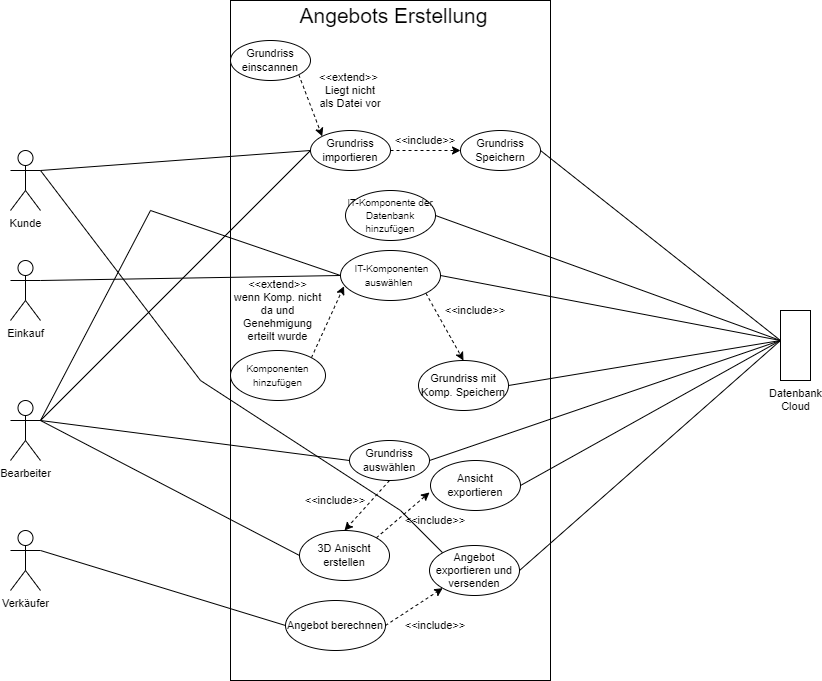

The diagram above was exported from draw.io. Its source (the exported page's mxGraphModel, read from the mxfile embedded in the PNG):
<mxGraphModel dx="1102" dy="865" grid="1" gridSize="10" guides="1" tooltips="1" connect="1" arrows="1" fold="1" page="1" pageScale="1" pageWidth="827" pageHeight="1169" math="0" shadow="0">
  <root>
    <mxCell id="0" />
    <mxCell id="1" parent="0" />
    <mxCell id="YPL-xU4Eonl8nfXtQO31-1" value="" style="rounded=0;whiteSpace=wrap;html=1;fontSize=11;" parent="1" vertex="1">
      <mxGeometry x="240" y="40" width="320" height="680" as="geometry" />
    </mxCell>
    <mxCell id="YPL-xU4Eonl8nfXtQO31-3" style="rounded=0;orthogonalLoop=1;jettySize=auto;html=1;exitX=1;exitY=0.3333333333333333;exitDx=0;exitDy=0;exitPerimeter=0;entryX=0;entryY=0.5;entryDx=0;entryDy=0;endArrow=none;endFill=0;fontSize=11;" parent="1" source="YPL-xU4Eonl8nfXtQO31-7" target="YPL-xU4Eonl8nfXtQO31-12" edge="1">
      <mxGeometry relative="1" as="geometry" />
    </mxCell>
    <mxCell id="YPL-xU4Eonl8nfXtQO31-4" style="edgeStyle=none;rounded=0;orthogonalLoop=1;jettySize=auto;html=1;exitX=1;exitY=0.3333333333333333;exitDx=0;exitDy=0;exitPerimeter=0;entryX=0;entryY=0.5;entryDx=0;entryDy=0;fontSize=11;endArrow=none;endFill=0;" parent="1" source="YPL-xU4Eonl8nfXtQO31-7" target="YPL-xU4Eonl8nfXtQO31-21" edge="1">
      <mxGeometry relative="1" as="geometry" />
    </mxCell>
    <mxCell id="YPL-xU4Eonl8nfXtQO31-5" style="edgeStyle=none;rounded=0;orthogonalLoop=1;jettySize=auto;html=1;exitX=1;exitY=0.3333333333333333;exitDx=0;exitDy=0;exitPerimeter=0;entryX=0;entryY=0.5;entryDx=0;entryDy=0;startArrow=none;startFill=0;endArrow=none;endFill=0;" parent="1" source="YPL-xU4Eonl8nfXtQO31-7" target="YPL-xU4Eonl8nfXtQO31-23" edge="1">
      <mxGeometry relative="1" as="geometry">
        <Array as="points">
          <mxPoint x="160" y="250" />
        </Array>
      </mxGeometry>
    </mxCell>
    <mxCell id="YPL-xU4Eonl8nfXtQO31-6" style="edgeStyle=none;rounded=0;orthogonalLoop=1;jettySize=auto;html=1;exitX=1;exitY=0.3333333333333333;exitDx=0;exitDy=0;exitPerimeter=0;entryX=0;entryY=0.5;entryDx=0;entryDy=0;startArrow=none;startFill=0;endArrow=none;endFill=0;" parent="1" source="YPL-xU4Eonl8nfXtQO31-7" target="YPL-xU4Eonl8nfXtQO31-28" edge="1">
      <mxGeometry relative="1" as="geometry" />
    </mxCell>
    <mxCell id="YPL-xU4Eonl8nfXtQO31-7" value="Bearbeiter" style="shape=umlActor;verticalLabelPosition=bottom;verticalAlign=top;html=1;outlineConnect=0;fontSize=11;" parent="1" vertex="1">
      <mxGeometry x="20" y="440" width="30" height="60" as="geometry" />
    </mxCell>
    <mxCell id="YPL-xU4Eonl8nfXtQO31-8" style="edgeStyle=none;rounded=0;orthogonalLoop=1;jettySize=auto;html=1;exitX=0;exitY=0.3333333333333333;exitDx=0;exitDy=0;exitPerimeter=0;entryX=1;entryY=0.5;entryDx=0;entryDy=0;fontSize=10;endArrow=none;endFill=0;" parent="1" source="YPL-xU4Eonl8nfXtQO31-10" target="YPL-xU4Eonl8nfXtQO31-23" edge="1">
      <mxGeometry relative="1" as="geometry" />
    </mxCell>
    <mxCell id="YPL-xU4Eonl8nfXtQO31-9" style="edgeStyle=none;rounded=0;orthogonalLoop=1;jettySize=auto;html=1;exitX=0;exitY=0.3333333333333333;exitDx=0;exitDy=0;exitPerimeter=0;entryX=1;entryY=0.5;entryDx=0;entryDy=0;startArrow=none;startFill=0;endArrow=none;endFill=0;" parent="1" source="YPL-xU4Eonl8nfXtQO31-10" target="YPL-xU4Eonl8nfXtQO31-26" edge="1">
      <mxGeometry relative="1" as="geometry" />
    </mxCell>
    <mxCell id="YPL-xU4Eonl8nfXtQO31-10" value="&lt;div&gt;Datenbank&lt;/div&gt;&lt;div&gt;Cloud&lt;br&gt;&lt;/div&gt;" style="shape=umlActor;verticalLabelPosition=bottom;verticalAlign=top;html=1;outlineConnect=0;fontSize=11;" parent="1" vertex="1">
      <mxGeometry x="790" y="360" width="30" height="60" as="geometry" />
    </mxCell>
    <mxCell id="YPL-xU4Eonl8nfXtQO31-11" style="edgeStyle=none;rounded=0;orthogonalLoop=1;jettySize=auto;html=1;exitX=1;exitY=0.5;exitDx=0;exitDy=0;entryX=0;entryY=0.5;entryDx=0;entryDy=0;endArrow=classic;endFill=1;dashed=1;fontSize=11;" parent="1" source="YPL-xU4Eonl8nfXtQO31-12" target="YPL-xU4Eonl8nfXtQO31-14" edge="1">
      <mxGeometry relative="1" as="geometry" />
    </mxCell>
    <mxCell id="YPL-xU4Eonl8nfXtQO31-12" value="Grundriss importieren" style="ellipse;whiteSpace=wrap;html=1;fontSize=11;" parent="1" vertex="1">
      <mxGeometry x="320" y="170" width="80" height="40" as="geometry" />
    </mxCell>
    <mxCell id="YPL-xU4Eonl8nfXtQO31-13" style="edgeStyle=none;rounded=0;orthogonalLoop=1;jettySize=auto;html=1;exitX=1;exitY=0.5;exitDx=0;exitDy=0;entryX=0;entryY=0.3333333333333333;entryDx=0;entryDy=0;entryPerimeter=0;endArrow=none;endFill=0;fontSize=11;" parent="1" source="YPL-xU4Eonl8nfXtQO31-14" target="YPL-xU4Eonl8nfXtQO31-10" edge="1">
      <mxGeometry relative="1" as="geometry" />
    </mxCell>
    <mxCell id="YPL-xU4Eonl8nfXtQO31-14" value="Grundriss Speichern" style="ellipse;whiteSpace=wrap;html=1;fontSize=11;" parent="1" vertex="1">
      <mxGeometry x="470" y="170" width="80" height="40" as="geometry" />
    </mxCell>
    <mxCell id="YPL-xU4Eonl8nfXtQO31-15" value="&amp;lt;&amp;lt;include&amp;gt;&amp;gt;" style="text;html=1;strokeColor=none;fillColor=none;align=center;verticalAlign=middle;whiteSpace=wrap;rounded=0;fontSize=11;" parent="1" vertex="1">
      <mxGeometry x="410" y="170" width="50" height="20" as="geometry" />
    </mxCell>
    <mxCell id="YPL-xU4Eonl8nfXtQO31-16" style="edgeStyle=none;rounded=0;orthogonalLoop=1;jettySize=auto;html=1;exitX=1;exitY=1;exitDx=0;exitDy=0;entryX=0;entryY=0;entryDx=0;entryDy=0;dashed=1;endArrow=classic;endFill=1;fontSize=11;startArrow=none;startFill=0;" parent="1" source="YPL-xU4Eonl8nfXtQO31-17" target="YPL-xU4Eonl8nfXtQO31-12" edge="1">
      <mxGeometry relative="1" as="geometry" />
    </mxCell>
    <mxCell id="YPL-xU4Eonl8nfXtQO31-17" value="Grundriss einscannen" style="ellipse;whiteSpace=wrap;html=1;fontSize=11;" parent="1" vertex="1">
      <mxGeometry x="240" y="80" width="80" height="40" as="geometry" />
    </mxCell>
    <mxCell id="YPL-xU4Eonl8nfXtQO31-18" value="&amp;lt;&amp;lt;extend&amp;gt;&amp;gt;&amp;nbsp;&lt;br&gt;Liegt nicht als Datei vor" style="text;html=1;strokeColor=none;fillColor=none;align=center;verticalAlign=middle;whiteSpace=wrap;rounded=0;fontSize=11;" parent="1" vertex="1">
      <mxGeometry x="335" y="120" width="50" height="20" as="geometry" />
    </mxCell>
    <mxCell id="YPL-xU4Eonl8nfXtQO31-19" style="edgeStyle=none;rounded=0;orthogonalLoop=1;jettySize=auto;html=1;exitX=1;exitY=0.5;exitDx=0;exitDy=0;entryX=0;entryY=0.3333333333333333;entryDx=0;entryDy=0;entryPerimeter=0;fontSize=11;endArrow=none;endFill=0;" parent="1" source="YPL-xU4Eonl8nfXtQO31-21" target="YPL-xU4Eonl8nfXtQO31-10" edge="1">
      <mxGeometry relative="1" as="geometry" />
    </mxCell>
    <mxCell id="YPL-xU4Eonl8nfXtQO31-20" style="edgeStyle=none;rounded=0;orthogonalLoop=1;jettySize=auto;html=1;exitX=0.5;exitY=1;exitDx=0;exitDy=0;entryX=0.5;entryY=0;entryDx=0;entryDy=0;dashed=1;fontSize=10;endArrow=classic;endFill=1;" parent="1" source="YPL-xU4Eonl8nfXtQO31-21" target="YPL-xU4Eonl8nfXtQO31-28" edge="1">
      <mxGeometry relative="1" as="geometry" />
    </mxCell>
    <mxCell id="YPL-xU4Eonl8nfXtQO31-21" value="Grundriss auswählen" style="ellipse;whiteSpace=wrap;html=1;fontSize=11;" parent="1" vertex="1">
      <mxGeometry x="359" y="480" width="80" height="40" as="geometry" />
    </mxCell>
    <mxCell id="YPL-xU4Eonl8nfXtQO31-22" style="edgeStyle=none;rounded=0;orthogonalLoop=1;jettySize=auto;html=1;exitX=1;exitY=1;exitDx=0;exitDy=0;entryX=0.5;entryY=0;entryDx=0;entryDy=0;fontSize=10;endArrow=classic;endFill=1;dashed=1;" parent="1" source="YPL-xU4Eonl8nfXtQO31-23" target="YPL-xU4Eonl8nfXtQO31-26" edge="1">
      <mxGeometry relative="1" as="geometry" />
    </mxCell>
    <mxCell id="YPL-xU4Eonl8nfXtQO31-23" value="&lt;font style=&quot;font-size: 10px&quot;&gt;&amp;nbsp;IT-Komponenten auswählen&amp;nbsp;&lt;br&gt;&lt;/font&gt;" style="ellipse;whiteSpace=wrap;html=1;fontSize=11;" parent="1" vertex="1">
      <mxGeometry x="350" y="290" width="100" height="50" as="geometry" />
    </mxCell>
    <mxCell id="YPL-xU4Eonl8nfXtQO31-24" style="edgeStyle=none;rounded=0;orthogonalLoop=1;jettySize=auto;html=1;exitX=1;exitY=0.5;exitDx=0;exitDy=0;entryX=0;entryY=0.3333333333333333;entryDx=0;entryDy=0;entryPerimeter=0;fontSize=10;endArrow=none;endFill=0;" parent="1" source="YPL-xU4Eonl8nfXtQO31-25" target="YPL-xU4Eonl8nfXtQO31-10" edge="1">
      <mxGeometry relative="1" as="geometry" />
    </mxCell>
    <mxCell id="YPL-xU4Eonl8nfXtQO31-25" value="&lt;font style=&quot;font-size: 10px;&quot;&gt;IT-Komponente der Datenbank hinzufügen&lt;br&gt;&lt;/font&gt;" style="ellipse;whiteSpace=wrap;html=1;fontSize=11;" parent="1" vertex="1">
      <mxGeometry x="355" y="230" width="90" height="50" as="geometry" />
    </mxCell>
    <mxCell id="YPL-xU4Eonl8nfXtQO31-26" value="Grundriss mit Komp. Speichern" style="ellipse;whiteSpace=wrap;html=1;fontSize=11;" parent="1" vertex="1">
      <mxGeometry x="428" y="400" width="90" height="50" as="geometry" />
    </mxCell>
    <mxCell id="YPL-xU4Eonl8nfXtQO31-27" style="edgeStyle=none;rounded=0;orthogonalLoop=1;jettySize=auto;html=1;exitX=1;exitY=0;exitDx=0;exitDy=0;entryX=-0.011;entryY=0.639;entryDx=0;entryDy=0;dashed=1;fontSize=10;endArrow=classic;endFill=1;entryPerimeter=0;" parent="1" source="YPL-xU4Eonl8nfXtQO31-28" target="YPL-xU4Eonl8nfXtQO31-30" edge="1">
      <mxGeometry relative="1" as="geometry" />
    </mxCell>
    <mxCell id="YPL-xU4Eonl8nfXtQO31-28" value="3D Anischt erstellen" style="ellipse;whiteSpace=wrap;html=1;fontSize=11;" parent="1" vertex="1">
      <mxGeometry x="309" y="570" width="90" height="50" as="geometry" />
    </mxCell>
    <mxCell id="YPL-xU4Eonl8nfXtQO31-29" style="edgeStyle=none;rounded=0;orthogonalLoop=1;jettySize=auto;html=1;exitX=1;exitY=0.5;exitDx=0;exitDy=0;startArrow=none;startFill=0;endArrow=none;endFill=0;entryX=0;entryY=0.3333333333333333;entryDx=0;entryDy=0;entryPerimeter=0;" parent="1" source="YPL-xU4Eonl8nfXtQO31-30" target="YPL-xU4Eonl8nfXtQO31-10" edge="1">
      <mxGeometry relative="1" as="geometry">
        <mxPoint x="790" y="389.9999999999999" as="targetPoint" />
      </mxGeometry>
    </mxCell>
    <mxCell id="YPL-xU4Eonl8nfXtQO31-30" value="Ansicht exportieren" style="ellipse;whiteSpace=wrap;html=1;fontSize=11;" parent="1" vertex="1">
      <mxGeometry x="440" y="500" width="90" height="50" as="geometry" />
    </mxCell>
    <mxCell id="YPL-xU4Eonl8nfXtQO31-31" style="edgeStyle=none;rounded=0;orthogonalLoop=1;jettySize=auto;html=1;exitX=1;exitY=0.5;exitDx=0;exitDy=0;entryX=0;entryY=1;entryDx=0;entryDy=0;dashed=1;fontSize=10;endArrow=classic;endFill=1;" parent="1" source="YPL-xU4Eonl8nfXtQO31-32" target="YPL-xU4Eonl8nfXtQO31-35" edge="1">
      <mxGeometry relative="1" as="geometry" />
    </mxCell>
    <mxCell id="YPL-xU4Eonl8nfXtQO31-32" value="Angebot berechnen" style="ellipse;whiteSpace=wrap;html=1;fontSize=11;" parent="1" vertex="1">
      <mxGeometry x="295" y="640" width="100" height="50" as="geometry" />
    </mxCell>
    <mxCell id="YPL-xU4Eonl8nfXtQO31-33" style="edgeStyle=none;rounded=0;orthogonalLoop=1;jettySize=auto;html=1;exitX=1;exitY=0.5;exitDx=0;exitDy=0;entryX=0;entryY=0.3333333333333333;entryDx=0;entryDy=0;entryPerimeter=0;startArrow=none;startFill=0;endArrow=none;endFill=0;" parent="1" source="YPL-xU4Eonl8nfXtQO31-35" target="YPL-xU4Eonl8nfXtQO31-10" edge="1">
      <mxGeometry relative="1" as="geometry" />
    </mxCell>
    <mxCell id="YPL-xU4Eonl8nfXtQO31-34" style="edgeStyle=none;rounded=0;orthogonalLoop=1;jettySize=auto;html=1;exitX=0;exitY=0;exitDx=0;exitDy=0;entryX=1;entryY=0.3333333333333333;entryDx=0;entryDy=0;entryPerimeter=0;startArrow=none;startFill=0;endArrow=none;endFill=0;" parent="1" source="YPL-xU4Eonl8nfXtQO31-35" target="YPL-xU4Eonl8nfXtQO31-37" edge="1">
      <mxGeometry relative="1" as="geometry">
        <Array as="points">
          <mxPoint x="410" y="550" />
          <mxPoint x="210" y="420" />
        </Array>
      </mxGeometry>
    </mxCell>
    <mxCell id="YPL-xU4Eonl8nfXtQO31-35" value="&lt;div&gt;Angebot&lt;br&gt;&lt;/div&gt;&lt;div&gt;exportieren und versenden&lt;/div&gt;" style="ellipse;whiteSpace=wrap;html=1;fontSize=11;" parent="1" vertex="1">
      <mxGeometry x="439" y="585" width="90" height="50" as="geometry" />
    </mxCell>
    <mxCell id="YPL-xU4Eonl8nfXtQO31-36" style="rounded=0;orthogonalLoop=1;jettySize=auto;html=1;exitX=1;exitY=0.3333333333333333;exitDx=0;exitDy=0;exitPerimeter=0;entryX=0;entryY=0.5;entryDx=0;entryDy=0;endArrow=none;endFill=0;" parent="1" source="YPL-xU4Eonl8nfXtQO31-37" target="YPL-xU4Eonl8nfXtQO31-12" edge="1">
      <mxGeometry relative="1" as="geometry" />
    </mxCell>
    <mxCell id="YPL-xU4Eonl8nfXtQO31-37" value="Kunde" style="shape=umlActor;verticalLabelPosition=bottom;verticalAlign=top;html=1;outlineConnect=0;fontSize=11;" parent="1" vertex="1">
      <mxGeometry x="20" y="190" width="30" height="60" as="geometry" />
    </mxCell>
    <mxCell id="YPL-xU4Eonl8nfXtQO31-38" style="edgeStyle=none;rounded=0;orthogonalLoop=1;jettySize=auto;html=1;exitX=1;exitY=0.3333333333333333;exitDx=0;exitDy=0;exitPerimeter=0;entryX=0;entryY=0.5;entryDx=0;entryDy=0;startArrow=none;startFill=0;endArrow=none;endFill=0;" parent="1" source="YPL-xU4Eonl8nfXtQO31-39" target="YPL-xU4Eonl8nfXtQO31-23" edge="1">
      <mxGeometry relative="1" as="geometry" />
    </mxCell>
    <mxCell id="YPL-xU4Eonl8nfXtQO31-39" value="Einkauf" style="shape=umlActor;verticalLabelPosition=bottom;verticalAlign=top;html=1;outlineConnect=0;fontSize=11;" parent="1" vertex="1">
      <mxGeometry x="20" y="300" width="30" height="60" as="geometry" />
    </mxCell>
    <mxCell id="YPL-xU4Eonl8nfXtQO31-40" style="edgeStyle=none;rounded=0;orthogonalLoop=1;jettySize=auto;html=1;exitX=1;exitY=0;exitDx=0;exitDy=0;entryX=0.035;entryY=0.715;entryDx=0;entryDy=0;entryPerimeter=0;startArrow=none;startFill=0;endArrow=classic;endFill=1;dashed=1;" parent="1" source="YPL-xU4Eonl8nfXtQO31-41" target="YPL-xU4Eonl8nfXtQO31-23" edge="1">
      <mxGeometry relative="1" as="geometry" />
    </mxCell>
    <mxCell id="YPL-xU4Eonl8nfXtQO31-41" value="&lt;font style=&quot;font-size: 10px&quot;&gt;Komponenten hinzufügen&lt;br&gt;&lt;/font&gt;" style="ellipse;whiteSpace=wrap;html=1;fontSize=11;" parent="1" vertex="1">
      <mxGeometry x="240" y="390" width="95" height="50" as="geometry" />
    </mxCell>
    <mxCell id="YPL-xU4Eonl8nfXtQO31-42" value="&amp;lt;&amp;lt;extend&amp;gt;&amp;gt;&lt;br&gt;wenn Komp. nicht da und Genehmigung erteilt wurde" style="text;html=1;strokeColor=none;fillColor=none;align=center;verticalAlign=middle;whiteSpace=wrap;rounded=0;fontSize=11;" parent="1" vertex="1">
      <mxGeometry x="240" y="340" width="95" height="20" as="geometry" />
    </mxCell>
    <mxCell id="YPL-xU4Eonl8nfXtQO31-43" value="&amp;lt;&amp;lt;include&amp;gt;&amp;gt;" style="text;html=1;strokeColor=none;fillColor=none;align=center;verticalAlign=middle;whiteSpace=wrap;rounded=0;fontSize=11;" parent="1" vertex="1">
      <mxGeometry x="460" y="340" width="50" height="20" as="geometry" />
    </mxCell>
    <mxCell id="YPL-xU4Eonl8nfXtQO31-44" value="&amp;lt;&amp;lt;include&amp;gt;&amp;gt;" style="text;html=1;strokeColor=none;fillColor=none;align=center;verticalAlign=middle;whiteSpace=wrap;rounded=0;fontSize=11;" parent="1" vertex="1">
      <mxGeometry x="320" y="530" width="50" height="20" as="geometry" />
    </mxCell>
    <mxCell id="YPL-xU4Eonl8nfXtQO31-45" value="&amp;lt;&amp;lt;include&amp;gt;&amp;gt;" style="text;html=1;strokeColor=none;fillColor=none;align=center;verticalAlign=middle;whiteSpace=wrap;rounded=0;fontSize=11;" parent="1" vertex="1">
      <mxGeometry x="420" y="550" width="50" height="20" as="geometry" />
    </mxCell>
    <mxCell id="YPL-xU4Eonl8nfXtQO31-46" style="edgeStyle=none;rounded=0;orthogonalLoop=1;jettySize=auto;html=1;exitX=1;exitY=0.3333333333333333;exitDx=0;exitDy=0;exitPerimeter=0;entryX=0;entryY=0.5;entryDx=0;entryDy=0;startArrow=none;startFill=0;endArrow=none;endFill=0;" parent="1" source="YPL-xU4Eonl8nfXtQO31-47" target="YPL-xU4Eonl8nfXtQO31-32" edge="1">
      <mxGeometry relative="1" as="geometry" />
    </mxCell>
    <mxCell id="YPL-xU4Eonl8nfXtQO31-47" value="Verkäufer" style="shape=umlActor;verticalLabelPosition=bottom;verticalAlign=top;html=1;outlineConnect=0;fontSize=11;" parent="1" vertex="1">
      <mxGeometry x="20" y="570" width="30" height="60" as="geometry" />
    </mxCell>
    <mxCell id="YPL-xU4Eonl8nfXtQO31-48" value="&amp;lt;&amp;lt;include&amp;gt;&amp;gt;" style="text;html=1;strokeColor=none;fillColor=none;align=center;verticalAlign=middle;whiteSpace=wrap;rounded=0;fontSize=11;" parent="1" vertex="1">
      <mxGeometry x="420" y="655" width="50" height="20" as="geometry" />
    </mxCell>
    <mxCell id="YPL-xU4Eonl8nfXtQO31-49" value="" style="rounded=0;whiteSpace=wrap;html=1;" parent="1" vertex="1">
      <mxGeometry x="790" y="350" width="30" height="70" as="geometry" />
    </mxCell>
    <mxCell id="8s-VmCRE6uNRBKfN3qNQ-1" value="&lt;font style=&quot;font-size: 21px&quot;&gt;Angebots Erstellung&lt;/font&gt;" style="text;html=1;strokeColor=none;fillColor=none;align=center;verticalAlign=middle;whiteSpace=wrap;rounded=0;fontSize=14;" parent="1" vertex="1">
      <mxGeometry x="240" y="40" width="326.5" height="30" as="geometry" />
    </mxCell>
  </root>
</mxGraphModel>